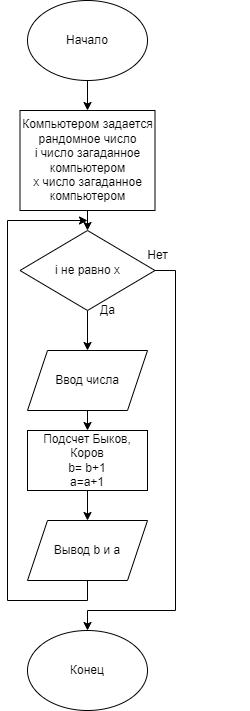

The diagram above was exported from draw.io. Its source (the exported page's mxGraphModel, read from the mxfile embedded in the PNG):
<mxGraphModel dx="1434" dy="796" grid="1" gridSize="10" guides="1" tooltips="1" connect="1" arrows="1" fold="1" page="1" pageScale="1" pageWidth="827" pageHeight="1169" math="0" shadow="0">
  <root>
    <mxCell id="0" />
    <mxCell id="1" parent="0" />
    <mxCell id="I6rkhF7IVlMgc5qjQZIe-3" style="edgeStyle=orthogonalEdgeStyle;rounded=0;orthogonalLoop=1;jettySize=auto;html=1;exitX=0.5;exitY=1;exitDx=0;exitDy=0;entryX=0.5;entryY=0;entryDx=0;entryDy=0;" parent="1" source="I6rkhF7IVlMgc5qjQZIe-1" target="I6rkhF7IVlMgc5qjQZIe-2" edge="1">
      <mxGeometry relative="1" as="geometry" />
    </mxCell>
    <mxCell id="I6rkhF7IVlMgc5qjQZIe-1" value="Начало" style="ellipse;whiteSpace=wrap;html=1;" parent="1" vertex="1">
      <mxGeometry x="340" y="20" width="120" height="80" as="geometry" />
    </mxCell>
    <mxCell id="I6rkhF7IVlMgc5qjQZIe-5" style="edgeStyle=orthogonalEdgeStyle;rounded=0;orthogonalLoop=1;jettySize=auto;html=1;exitX=0.5;exitY=1;exitDx=0;exitDy=0;entryX=0.5;entryY=0;entryDx=0;entryDy=0;" parent="1" source="I6rkhF7IVlMgc5qjQZIe-2" target="I6rkhF7IVlMgc5qjQZIe-4" edge="1">
      <mxGeometry relative="1" as="geometry" />
    </mxCell>
    <mxCell id="I6rkhF7IVlMgc5qjQZIe-2" value="Компьютером задается рандомное число&lt;br&gt;i число загаданное компьютером&lt;br&gt;x число загаданное компьютером" style="rounded=0;whiteSpace=wrap;html=1;" parent="1" vertex="1">
      <mxGeometry x="332.5" y="130" width="135" height="100" as="geometry" />
    </mxCell>
    <mxCell id="ltodiY7CON1bxkCGOgsl-5" style="edgeStyle=orthogonalEdgeStyle;rounded=0;orthogonalLoop=1;jettySize=auto;html=1;exitX=0.5;exitY=1;exitDx=0;exitDy=0;entryX=0.5;entryY=0;entryDx=0;entryDy=0;" edge="1" parent="1" source="I6rkhF7IVlMgc5qjQZIe-4" target="I6rkhF7IVlMgc5qjQZIe-10">
      <mxGeometry relative="1" as="geometry" />
    </mxCell>
    <mxCell id="ltodiY7CON1bxkCGOgsl-9" style="edgeStyle=orthogonalEdgeStyle;rounded=0;orthogonalLoop=1;jettySize=auto;html=1;exitX=1;exitY=0.5;exitDx=0;exitDy=0;entryX=0.5;entryY=0;entryDx=0;entryDy=0;" edge="1" parent="1" source="I6rkhF7IVlMgc5qjQZIe-4" target="I6rkhF7IVlMgc5qjQZIe-7">
      <mxGeometry relative="1" as="geometry">
        <Array as="points">
          <mxPoint x="488" y="290" />
          <mxPoint x="488" y="630" />
          <mxPoint x="400" y="630" />
        </Array>
      </mxGeometry>
    </mxCell>
    <mxCell id="I6rkhF7IVlMgc5qjQZIe-4" value="i не равно x" style="rhombus;whiteSpace=wrap;html=1;" parent="1" vertex="1">
      <mxGeometry x="332.5" y="250" width="135" height="80" as="geometry" />
    </mxCell>
    <mxCell id="I6rkhF7IVlMgc5qjQZIe-7" value="Конец" style="ellipse;whiteSpace=wrap;html=1;" parent="1" vertex="1">
      <mxGeometry x="340" y="650" width="120" height="80" as="geometry" />
    </mxCell>
    <mxCell id="1ZBvJV_ANnjRevUqfL-u-3" style="edgeStyle=orthogonalEdgeStyle;rounded=0;orthogonalLoop=1;jettySize=auto;html=1;exitX=0.5;exitY=1;exitDx=0;exitDy=0;entryX=0.5;entryY=0;entryDx=0;entryDy=0;" parent="1" source="I6rkhF7IVlMgc5qjQZIe-10" target="1ZBvJV_ANnjRevUqfL-u-1" edge="1">
      <mxGeometry relative="1" as="geometry" />
    </mxCell>
    <mxCell id="I6rkhF7IVlMgc5qjQZIe-10" value="Ввод числа" style="shape=parallelogram;perimeter=parallelogramPerimeter;whiteSpace=wrap;html=1;fixedSize=1;" parent="1" vertex="1">
      <mxGeometry x="340" y="370" width="120" height="60" as="geometry" />
    </mxCell>
    <mxCell id="1ZBvJV_ANnjRevUqfL-u-5" style="edgeStyle=orthogonalEdgeStyle;rounded=0;orthogonalLoop=1;jettySize=auto;html=1;exitX=0.5;exitY=1;exitDx=0;exitDy=0;entryX=0.5;entryY=0;entryDx=0;entryDy=0;" parent="1" source="1ZBvJV_ANnjRevUqfL-u-1" target="1ZBvJV_ANnjRevUqfL-u-4" edge="1">
      <mxGeometry relative="1" as="geometry" />
    </mxCell>
    <mxCell id="1ZBvJV_ANnjRevUqfL-u-1" value="Подсчет Быков, Коров&lt;br&gt;b= b+1&lt;br&gt;a=a+1" style="rounded=0;whiteSpace=wrap;html=1;" parent="1" vertex="1">
      <mxGeometry x="340" y="450" width="120" height="60" as="geometry" />
    </mxCell>
    <mxCell id="ltodiY7CON1bxkCGOgsl-7" style="edgeStyle=orthogonalEdgeStyle;rounded=0;orthogonalLoop=1;jettySize=auto;html=1;exitX=0.5;exitY=1;exitDx=0;exitDy=0;" edge="1" parent="1" source="1ZBvJV_ANnjRevUqfL-u-4">
      <mxGeometry relative="1" as="geometry">
        <mxPoint x="400" y="240" as="targetPoint" />
        <Array as="points">
          <mxPoint x="400" y="620" />
          <mxPoint x="320" y="620" />
          <mxPoint x="320" y="240" />
        </Array>
      </mxGeometry>
    </mxCell>
    <mxCell id="1ZBvJV_ANnjRevUqfL-u-4" value="Вывод b и a" style="shape=parallelogram;perimeter=parallelogramPerimeter;whiteSpace=wrap;html=1;fixedSize=1;" parent="1" vertex="1">
      <mxGeometry x="340" y="540" width="120" height="60" as="geometry" />
    </mxCell>
    <mxCell id="mLCgfEotXrQfiBuQD1xz-1" value="" style="endArrow=none;dashed=1;html=1;dashPattern=1 3;strokeWidth=2;rounded=0;exitX=1;exitY=0.5;exitDx=0;exitDy=0;startArrow=none;" parent="1" edge="1">
      <mxGeometry width="50" height="50" relative="1" as="geometry">
        <mxPoint x="560" y="470" as="sourcePoint" />
        <mxPoint x="560" y="470" as="targetPoint" />
      </mxGeometry>
    </mxCell>
    <mxCell id="ltodiY7CON1bxkCGOgsl-4" value="Нет" style="text;html=1;align=center;verticalAlign=middle;resizable=0;points=[];autosize=1;strokeColor=none;fillColor=none;" vertex="1" parent="1">
      <mxGeometry x="450" y="260" width="40" height="30" as="geometry" />
    </mxCell>
    <mxCell id="ltodiY7CON1bxkCGOgsl-6" value="Да" style="text;html=1;align=center;verticalAlign=middle;resizable=0;points=[];autosize=1;strokeColor=none;fillColor=none;" vertex="1" parent="1">
      <mxGeometry x="400" y="315" width="40" height="30" as="geometry" />
    </mxCell>
  </root>
</mxGraphModel>